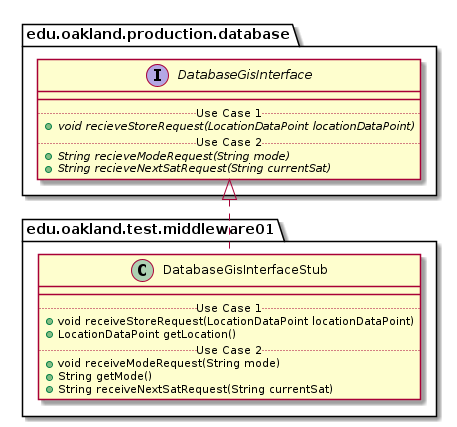

The diagram above was rendered by PlantUML. Its source (embedded in the PNG):
@startuml DatabaseGisInterfaceStub_Closure


package edu.oakland.test.middleware01 {
    class DatabaseGisInterfaceStub {
        __
        .. Use Case 1 ..
        + void receiveStoreRequest(LocationDataPoint locationDataPoint)
        + LocationDataPoint getLocation()
        .. Use Case 2 ..
        + void receiveModeRequest(String mode)
        + String getMode()
        + String receiveNextSatRequest(String currentSat)
    }
}






package edu.oakland.production.database {
    interface DatabaseGisInterface {
        __
        .. Use Case 1 ..
        {abstract} + void recieveStoreRequest(LocationDataPoint locationDataPoint)
        .. Use Case 2 ..
        {abstract} + String recieveModeRequest(String mode)
        {abstract} + String recieveNextSatRequest(String currentSat)
    }
}






DatabaseGisInterfaceStub .up.|> DatabaseGisInterface

@enduml